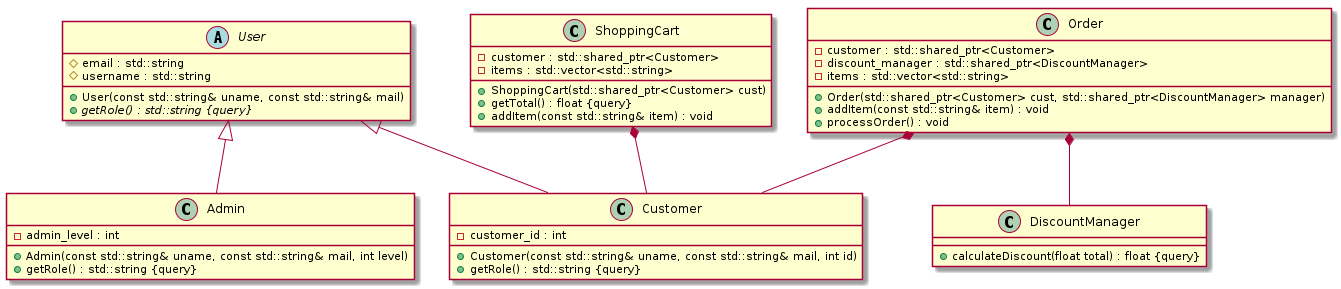

The diagram above was rendered by PlantUML. Its source (embedded in the PNG):
@startuml






class Admin {
	+Admin(const std::string& uname, const std::string& mail, int level)
	-admin_level : int
	+getRole() : std::string {query}
}


class Customer {
	+Customer(const std::string& uname, const std::string& mail, int id)
	-customer_id : int
	+getRole() : std::string {query}
}


class DiscountManager {
	+calculateDiscount(float total) : float {query}
}


class Order {
	+Order(std::shared_ptr<Customer> cust, std::shared_ptr<DiscountManager> manager)
	-customer : std::shared_ptr<Customer>
	-discount_manager : std::shared_ptr<DiscountManager>
	-items : std::vector<std::string>
	+addItem(const std::string& item) : void
	+processOrder() : void
}


class ShoppingCart {
	+ShoppingCart(std::shared_ptr<Customer> cust)
	+getTotal() : float {query}
	-customer : std::shared_ptr<Customer>
	-items : std::vector<std::string>
	+addItem(const std::string& item) : void
}


abstract class User {
	+User(const std::string& uname, const std::string& mail)
	#email : std::string
	+{abstract} getRole() : std::string {query}
	#username : std::string
}






User <|-- Admin


User <|-- Customer






Order *-- Customer


Order *-- DiscountManager


ShoppingCart *-- Customer









@enduml